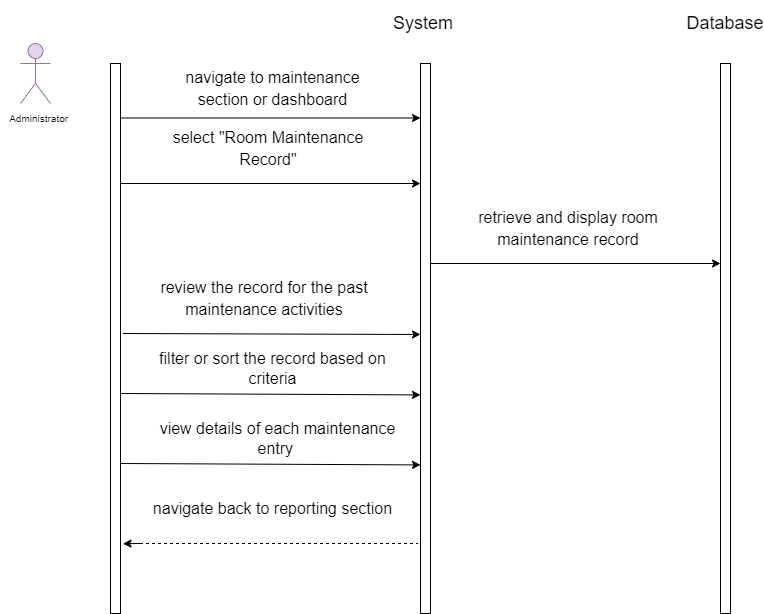

The diagram above was exported from draw.io. Its source (the exported page's mxGraphModel, read from the mxfile embedded in the PNG):
<mxGraphModel dx="768" dy="576" grid="1" gridSize="10" guides="1" tooltips="1" connect="1" arrows="1" fold="1" page="1" pageScale="1" pageWidth="850" pageHeight="1100" background="#ffffff" math="0" shadow="0">
  <root>
    <mxCell id="0" />
    <mxCell id="1" parent="0" />
    <mxCell id="2" value="" style="rounded=0;whiteSpace=wrap;html=1;" vertex="1" parent="1">
      <mxGeometry x="130" y="80" width="10" height="550" as="geometry" />
    </mxCell>
    <mxCell id="3" value="" style="shape=umlActor;verticalLabelPosition=bottom;verticalAlign=top;html=1;outlineConnect=0;fontSize=10;fillColor=#e1d5e7;strokeColor=#9673a6;" vertex="1" parent="1">
      <mxGeometry x="40" y="60" width="30" height="60" as="geometry" />
    </mxCell>
    <mxCell id="4" value="Administrator&amp;nbsp;" style="text;html=1;strokeColor=none;fillColor=none;align=center;verticalAlign=middle;whiteSpace=wrap;rounded=0;fontSize=10;" vertex="1" parent="1">
      <mxGeometry x="20" y="120" width="80" height="30" as="geometry" />
    </mxCell>
    <mxCell id="5" value="" style="rounded=0;whiteSpace=wrap;html=1;" vertex="1" parent="1">
      <mxGeometry x="440" y="80" width="10" height="550" as="geometry" />
    </mxCell>
    <mxCell id="6" value="" style="rounded=0;whiteSpace=wrap;html=1;" vertex="1" parent="1">
      <mxGeometry x="740" y="80" width="10" height="550" as="geometry" />
    </mxCell>
    <mxCell id="7" value="&lt;font style=&quot;font-size: 18px;&quot;&gt;System&amp;nbsp;&lt;/font&gt;" style="text;html=1;strokeColor=none;fillColor=none;align=center;verticalAlign=middle;whiteSpace=wrap;rounded=0;fontSize=10;" vertex="1" parent="1">
      <mxGeometry x="402.5" y="17.5" width="85" height="45" as="geometry" />
    </mxCell>
    <mxCell id="8" value="Database" style="text;html=1;strokeColor=none;fillColor=none;align=center;verticalAlign=middle;whiteSpace=wrap;rounded=0;fontSize=18;" vertex="1" parent="1">
      <mxGeometry x="715" y="25" width="60" height="30" as="geometry" />
    </mxCell>
    <mxCell id="9" value="&lt;font style=&quot;font-size: 16px;&quot;&gt;navigate to maintenance section or dashboard&lt;/font&gt;" style="text;html=1;strokeColor=none;fillColor=none;align=center;verticalAlign=middle;whiteSpace=wrap;rounded=0;fontSize=18;" vertex="1" parent="1">
      <mxGeometry x="186.25" y="90" width="212.5" height="30" as="geometry" />
    </mxCell>
    <mxCell id="10" value="" style="endArrow=classic;html=1;fontSize=18;" edge="1" parent="1">
      <mxGeometry width="50" height="50" relative="1" as="geometry">
        <mxPoint x="140" y="200" as="sourcePoint" />
        <mxPoint x="440" y="200" as="targetPoint" />
      </mxGeometry>
    </mxCell>
    <mxCell id="11" value="&lt;font style=&quot;font-size: 16px;&quot;&gt;select &quot;Room Maintenance Record&quot;&lt;/font&gt;" style="text;html=1;strokeColor=none;fillColor=none;align=center;verticalAlign=middle;whiteSpace=wrap;rounded=0;fontSize=18;" vertex="1" parent="1">
      <mxGeometry x="182.5" y="150" width="210" height="30" as="geometry" />
    </mxCell>
    <mxCell id="12" value="&lt;span style=&quot;font-size: 16px;&quot;&gt;retrieve and display room maintenance record&lt;/span&gt;" style="text;html=1;strokeColor=none;fillColor=none;align=center;verticalAlign=middle;whiteSpace=wrap;rounded=0;fontSize=18;" vertex="1" parent="1">
      <mxGeometry x="480" y="230" width="216.25" height="30" as="geometry" />
    </mxCell>
    <mxCell id="13" value="" style="endArrow=classic;html=1;fontSize=18;entryX=0.2;entryY=0.454;entryDx=0;entryDy=0;entryPerimeter=0;" edge="1" parent="1">
      <mxGeometry width="50" height="50" relative="1" as="geometry">
        <mxPoint x="140" y="410" as="sourcePoint" />
        <mxPoint x="440" y="411.4200000000001" as="targetPoint" />
      </mxGeometry>
    </mxCell>
    <mxCell id="14" value="filter or sort the record based on criteria" style="text;html=1;align=center;verticalAlign=middle;whiteSpace=wrap;rounded=0;fontSize=16;" vertex="1" parent="1">
      <mxGeometry x="171.25" y="370" width="242.5" height="30" as="geometry" />
    </mxCell>
    <mxCell id="15" value="navigate back to reporting section" style="text;html=1;strokeColor=none;fillColor=none;align=center;verticalAlign=middle;whiteSpace=wrap;rounded=0;fontSize=16;" vertex="1" parent="1">
      <mxGeometry x="171.25" y="510" width="242.5" height="30" as="geometry" />
    </mxCell>
    <mxCell id="16" value="" style="endArrow=classic;html=1;fontSize=18;exitX=1.333;exitY=0.201;exitDx=0;exitDy=0;exitPerimeter=0;" edge="1" parent="1">
      <mxGeometry width="50" height="50" relative="1" as="geometry">
        <mxPoint x="450.00000000000006" y="280" as="sourcePoint" />
        <mxPoint x="740" y="280" as="targetPoint" />
      </mxGeometry>
    </mxCell>
    <mxCell id="17" value="&lt;span style=&quot;font-size: 16px;&quot;&gt;review the record for the past maintenance activities&lt;/span&gt;" style="text;html=1;strokeColor=none;fillColor=none;align=center;verticalAlign=middle;whiteSpace=wrap;rounded=0;fontSize=18;" vertex="1" parent="1">
      <mxGeometry x="176.25" y="300" width="216.25" height="30" as="geometry" />
    </mxCell>
    <mxCell id="18" value="" style="endArrow=none;dashed=1;html=1;fontSize=16;entryX=0;entryY=0.96;entryDx=0;entryDy=0;entryPerimeter=0;" edge="1" parent="1">
      <mxGeometry width="50" height="50" relative="1" as="geometry">
        <mxPoint x="147.5" y="560" as="sourcePoint" />
        <mxPoint x="437.5" y="560" as="targetPoint" />
      </mxGeometry>
    </mxCell>
    <mxCell id="19" value="" style="endArrow=classic;html=1;fontSize=18;entryX=0.2;entryY=0.454;entryDx=0;entryDy=0;entryPerimeter=0;" edge="1" parent="1">
      <mxGeometry width="50" height="50" relative="1" as="geometry">
        <mxPoint x="160" y="560" as="sourcePoint" />
        <mxPoint x="142.49999999999983" y="560.1800000000001" as="targetPoint" />
      </mxGeometry>
    </mxCell>
    <mxCell id="20" value="" style="endArrow=classic;html=1;fontSize=18;" edge="1" parent="1">
      <mxGeometry width="50" height="50" relative="1" as="geometry">
        <mxPoint x="142.5" y="350" as="sourcePoint" />
        <mxPoint x="440" y="351" as="targetPoint" />
      </mxGeometry>
    </mxCell>
    <mxCell id="21" value="" style="endArrow=classic;html=1;fontSize=18;" edge="1" parent="1">
      <mxGeometry width="50" height="50" relative="1" as="geometry">
        <mxPoint x="140" y="134.5" as="sourcePoint" />
        <mxPoint x="440" y="134.5" as="targetPoint" />
      </mxGeometry>
    </mxCell>
    <mxCell id="22" value="" style="endArrow=classic;html=1;fontSize=18;entryX=0.2;entryY=0.454;entryDx=0;entryDy=0;entryPerimeter=0;" edge="1" parent="1">
      <mxGeometry width="50" height="50" relative="1" as="geometry">
        <mxPoint x="140" y="480" as="sourcePoint" />
        <mxPoint x="440" y="481.4200000000001" as="targetPoint" />
      </mxGeometry>
    </mxCell>
    <mxCell id="23" value="view details of each maintenance entry&amp;nbsp;" style="text;html=1;align=center;verticalAlign=middle;whiteSpace=wrap;rounded=0;fontSize=16;" vertex="1" parent="1">
      <mxGeometry x="176.25" y="440" width="242.5" height="30" as="geometry" />
    </mxCell>
  </root>
</mxGraphModel>